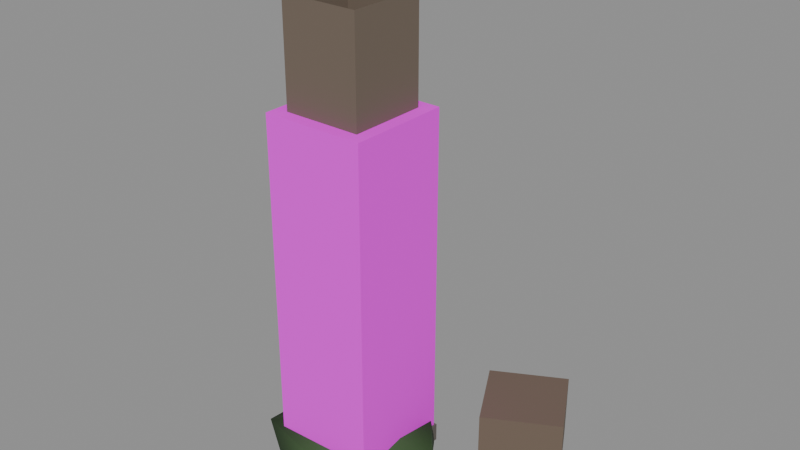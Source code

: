 # Source: ENV_Ruin_Pillar_Broken_A.blend  (saved by Blender 5.2.45; exported with 4.5.12 LTS)
import bpy
from mathutils import Matrix  # noqa: F401  (used for matrix-valued properties, if any)

bpy.ops.wm.read_factory_settings(use_empty=True)
scene = bpy.context.scene
scene.name = 'Scene'

# ---- collections
col_geometry = bpy.data.collections.new('Geometry'); scene.collection.children.link(col_geometry)
col_collision = bpy.data.collections.new('Collision'); scene.collection.children.link(col_collision)
col_rig = bpy.data.collections.new('Rig'); scene.collection.children.link(col_rig)
col_reference = bpy.data.collections.new('Reference'); scene.collection.children.link(col_reference)
col_export = bpy.data.collections.new('Export'); scene.collection.children.link(col_export)

# ---- materials (node trees are filled in below, after node groups)
mat_mat_stone_granite_a = bpy.data.materials.new('MAT_Stone_Granite_A')
mat_mat_foliage_a = bpy.data.materials.new('MAT_Foliage_A')

# ---- material node trees
mat_mat_stone_granite_a.use_nodes = True; mat_mat_stone_granite_a.node_tree.nodes.clear()
_N = mat_mat_stone_granite_a.node_tree.nodes; _L = mat_mat_stone_granite_a.node_tree.links
n0 = _N.new('ShaderNodeBsdfPrincipled'); n0.name = 'Principled BSDF'; n0.location = (-200, 100)
n0.inputs[2].default_value = 0.88
n0.inputs[10].default_value = 0.005
n1 = _N.new('ShaderNodeOutputMaterial'); n1.name = 'Material Output'; n1.location = (200, 100)
n2 = _N.new('ShaderNodeVertexColor'); n2.name = 'Color Attribute'; n2.location = (0, 0)
n2.layer_name = 'Col'
_L.new(n0.outputs[0], n1.inputs[0])
_L.new(n2.outputs[0], n0.inputs[0])
n1.is_active_output = True
mat_mat_foliage_a.use_nodes = True; mat_mat_foliage_a.node_tree.nodes.clear()
_N = mat_mat_foliage_a.node_tree.nodes; _L = mat_mat_foliage_a.node_tree.links
n0 = _N.new('ShaderNodeBsdfPrincipled'); n0.name = 'Principled BSDF'; n0.location = (-200, 100)
n0.inputs[2].default_value = 0.78
n0.inputs[10].default_value = 0.005
n1 = _N.new('ShaderNodeOutputMaterial'); n1.name = 'Material Output'; n1.location = (200, 100)
n2 = _N.new('ShaderNodeVertexColor'); n2.name = 'Color Attribute'; n2.location = (0, 0)
n2.layer_name = 'Col'
_L.new(n0.outputs[0], n1.inputs[0])
_L.new(n2.outputs[0], n0.inputs[0])
n1.is_active_output = True

# ---- meshes
me_env_ruin_pillar_broken_a_mesh = bpy.data.meshes.new('ENV_Ruin_Pillar_Broken_A_Mesh')
me_env_ruin_pillar_broken_a_mesh.from_pydata([(-0.29, -0.29, 0.0), (0.29, -0.29, 0.0), (0.29, 0.29, 0.0), (-0.29, 0.29, 0.0), (-0.29, -0.29, 0.1), (0.29, -0.29, 0.1), (0.29, 0.29, 0.1), (-0.29, 0.29, 0.1), (-0.25, -0.25, 0.1), (0.25, -0.25, 0.1), (0.25, 0.25, 0.1), (-0.25, 0.25, 0.1), (-0.27, -0.27, 0.2), (0.27, -0.27, 0.2), (0.27, 0.27, 0.2), (-0.27, 0.27, 0.2), (-0.23, -0.23, 0.26), (0.23, -0.23, 0.26), (0.23, 0.23, 0.26), (-0.23, 0.23, 0.26), (-0.23, -0.23, 0.42), (0.23, -0.23, 0.42), (0.23, 0.23, 0.42), (-0.23, 0.23, 0.42), (-0.2116, -0.2116, 0.42), (-0.2116, -0.2116, 1.097), (-0.2116, 0.2116, 0.42), (-0.2116, 0.2116, 1.097), (0.2116, -0.2116, 0.42), (0.2116, -0.2116, 1.097), (0.2116, 0.2116, 0.42), (0.2116, 0.2116, 1.097), (0.1997, 0.08274, 1.097), (0.08274, 0.1997, 1.097), (-0.08274, 0.1997, 1.097), (-0.1997, 0.08274, 1.097), (-0.1997, -0.08274, 1.097), (-0.08274, -0.1997, 1.097), (0.08274, -0.1997, 1.097), (0.1997, -0.08274, 1.097), (0.1997, 0.08274, 1.773), (0.08274, 0.1997, 1.773), (-0.08274, 0.1997, 1.773), (-0.1997, 0.08274, 1.773), (-0.1997, -0.08274, 1.773), (-0.08274, -0.1997, 1.773), (0.08274, -0.1997, 1.773), (0.1997, -0.08274, 1.773), (-0.2116, -0.2116, 1.773), (-0.2116, -0.2116, 2.45), (-0.2116, 0.2116, 1.773), (-0.2116, 0.2116, 2.45), (0.2116, -0.2116, 1.773), (0.2116, -0.2116, 2.45), (0.2116, 0.2116, 1.773), (0.2116, 0.2116, 2.45), (-0.2254, -0.2254, 1.047), (-0.2254, -0.2254, 1.097), (-0.2254, 0.2254, 1.047), (-0.2254, 0.2254, 1.097), (0.2254, -0.2254, 1.047), (0.2254, -0.2254, 1.097), (0.2254, 0.2254, 1.047), (0.2254, 0.2254, 1.097), (-0.2254, -0.2254, 1.773), (-0.2254, -0.2254, 1.823), (-0.2254, 0.2254, 1.773), (-0.2254, 0.2254, 1.823), (0.2254, -0.2254, 1.773), (0.2254, -0.2254, 1.823), (0.2254, 0.2254, 1.773), (0.2254, 0.2254, 1.823), (0.0, 0.0, 0.2237), (0.4862, 0.0, 0.1408), (0.1385, 0.4262, 0.136), (-0.3415, 0.2481, 0.1328), (-0.3827, -0.2781, 0.1391), (0.1271, -0.3912, 0.1314), (0.3201, 0.2326, 0.03054), (-0.1239, 0.3813, 0.02988), (-0.344, 0.0, 0.03699), (-0.1362, -0.4192, 0.0249), (0.3694, -0.2684, 0.02292), (0.0, 0.0, -0.02602), (-0.6, 0.7, 0.3), (-0.6, 0.7, 0.3), (-0.6, 0.7, 0.3), (-0.6, 0.7, 0.3), (-0.6, 0.7, 0.3), (-0.6, 0.7, 0.3), (-0.6, 0.7, 0.3), (-0.6, 0.7, 0.3), (-0.6, 0.7, 0.3), (-0.6, 0.7, 0.3), (-0.4382, 0.5824, 0.3), (-0.5382, 0.5098, 0.3), (-0.6618, 0.5098, 0.3), (-0.7618, 0.5824, 0.3), (-0.8, 0.7, 0.3), (-0.7618, 0.8176, 0.3), (-0.6618, 0.8902, 0.3), (-0.5382, 0.8902, 0.3), (-0.4382, 0.8176, 0.3), (-0.4, 0.7, 0.3), (-0.3573, 0.5237, 0.15), (-0.5073, 0.4147, 0.15), (-0.6927, 0.4147, 0.15), (-0.8427, 0.5237, 0.15), (-0.9, 0.7, 0.15), (-0.8427, 0.8763, 0.15), (-0.6927, 0.9853, 0.15), (-0.5073, 0.9853, 0.15), (-0.3573, 0.8763, 0.15), (-0.3, 0.7, 0.15), (-0.4058, 0.5589, 0.0), (-0.5258, 0.4717, 0.0), (-0.6742, 0.4717, 0.0), (-0.7942, 0.5589, 0.0), (-0.84, 0.7, 0.0), (-0.7942, 0.8411, 0.0), (-0.6742, 0.9283, 0.0), (-0.5258, 0.9283, 0.0), (-0.4058, 0.8411, 0.0), (-0.36, 0.7, 0.0), (-0.6, 0.7, 0.0), (-0.6, 0.7, 0.0), (-0.6, 0.7, 0.0), (-0.6, 0.7, 0.0), (-0.6, 0.7, 0.0), (-0.6, 0.7, 0.0), (-0.6, 0.7, 0.0), (-0.6, 0.7, 0.0), (-0.6, 0.7, 0.0), (-0.6, 0.7, 0.0), (0.7836, 0.785, 0.345), (0.7836, 0.785, -0.005), (0.985, 0.4164, 0.345), (0.985, 0.4164, -0.005), (0.415, 0.5836, 0.345), (0.415, 0.5836, -0.005), (0.6164, 0.215, 0.345), (0.6164, 0.215, -0.005)], [], [(0, 1, 5, 4), (1, 2, 6, 5), (2, 3, 7, 6), (3, 0, 4, 7), (4, 5, 9, 8), (5, 6, 10, 9), (6, 7, 11, 10), (7, 4, 8, 11), (8, 9, 13, 12), (9, 10, 14, 13), (10, 11, 15, 14), (11, 8, 12, 15), (12, 13, 17, 16), (13, 14, 18, 17), (14, 15, 19, 18), (15, 12, 16, 19), (16, 17, 21, 20), (17, 18, 22, 21), (18, 19, 23, 22), (19, 16, 20, 23), (3, 2, 1, 0), (20, 21, 22, 23), (24, 25, 27, 26), (26, 27, 31, 30), (30, 31, 29, 28), (28, 29, 25, 24), (26, 30, 28, 24), (31, 27, 25, 29), (32, 33, 41, 40), (33, 34, 42, 41), (34, 35, 43, 42), (35, 36, 44, 43), (36, 37, 45, 44), (37, 38, 46, 45), (38, 39, 47, 46), (39, 32, 40, 47), (39, 38, 37, 36, 35, 34, 33, 32), (40, 41, 42, 43, 44, 45, 46, 47), (48, 49, 51, 50), (50, 51, 55, 54), (54, 55, 53, 52), (52, 53, 49, 48), (50, 54, 52, 48), (56, 57, 59, 58), (58, 59, 63, 62), (62, 63, 61, 60), (60, 61, 57, 56), (58, 62, 60, 56), (63, 59, 57, 61), (64, 65, 67, 66), (66, 67, 71, 70), (70, 71, 69, 68), (68, 69, 65, 64), (66, 70, 68, 64), (71, 67, 65, 69), (73, 74, 72), (74, 75, 72), (75, 76, 72), (76, 77, 72), (77, 73, 72), (78, 74, 73), (79, 75, 74), (80, 76, 75), (81, 77, 76), (82, 73, 77), (78, 79, 74), (79, 80, 75), (80, 81, 76), (81, 82, 77), (82, 78, 73), (83, 79, 78), (83, 80, 79), (83, 81, 80), (82, 83, 78), (83, 82, 81), (94, 103, 93, 84), (95, 94, 84, 85), (96, 95, 85, 86), (97, 96, 86, 87), (98, 97, 87, 88), (99, 98, 88, 89), (100, 99, 89, 90), (101, 100, 90, 91), (102, 101, 91, 92), (103, 102, 92, 93), (104, 113, 103, 94), (105, 104, 94, 95), (106, 105, 95, 96), (107, 106, 96, 97), (108, 107, 97, 98), (109, 108, 98, 99), (110, 109, 99, 100), (111, 110, 100, 101), (112, 111, 101, 102), (113, 112, 102, 103), (114, 123, 113, 104), (115, 114, 104, 105), (116, 115, 105, 106), (117, 116, 106, 107), (118, 117, 107, 108), (119, 118, 108, 109), (120, 119, 109, 110), (121, 120, 110, 111), (122, 121, 111, 112), (123, 122, 112, 113), (124, 133, 123, 114), (125, 124, 114, 115), (126, 125, 115, 116), (127, 126, 116, 117), (128, 127, 117, 118), (129, 128, 118, 119), (130, 129, 119, 120), (131, 130, 120, 121), (132, 131, 121, 122), (133, 132, 122, 123), (134, 138, 140, 136), (139, 135, 137, 141), (137, 136, 140, 141), (135, 134, 136, 137), (139, 138, 134, 135), (141, 140, 138, 139)])
me_env_ruin_pillar_broken_a_mesh.polygons.foreach_set('use_smooth', [0, 0, 0, 0, 0, 0, 0, 0, 0, 0, 0, 0, 0, 0, 0, 0, 0, 0, 0, 0, 0, 0, 0, 0, 0, 0, 0, 0, 0, 0, 0, 0, 0, 0, 0, 0, 0, 0, 0, 0, 0, 0, 0, 0, 0, 0, 0, 0, 0, 0, 0, 0, 0, 0, 0, 1, 1, 1, 1, 1, 1, 1, 1, 1, 1, 1, 1, 1, 1, 1, 1, 1, 1, 1, 1, 1, 1, 1, 1, 1, 1, 1, 1, 1, 1, 1, 1, 1, 1, 1, 1, 1, 1, 1, 1, 1, 1, 1, 1, 1, 1, 1, 1, 1, 1, 1, 1, 1, 1, 1, 1, 1, 1, 1, 1, 0, 0, 0, 0, 0, 0])
me_env_ruin_pillar_broken_a_mesh.polygons.foreach_set('material_index', [0, 0, 0, 0, 0, 0, 0, 0, 0, 0, 0, 0, 0, 0, 0, 0, 0, 0, 0, 0, 0, 0, 0, 0, 0, 0, 0, 0, 0, 0, 0, 0, 0, 0, 0, 0, 0, 0, 0, 0, 0, 0, 0, 0, 0, 0, 0, 0, 0, 0, 0, 0, 0, 0, 0, 1, 1, 1, 1, 1, 1, 1, 1, 1, 1, 1, 1, 1, 1, 1, 1, 1, 1, 1, 1, 0, 0, 0, 0, 0, 0, 0, 0, 0, 0, 0, 0, 0, 0, 0, 0, 0, 0, 0, 0, 0, 0, 0, 0, 0, 0, 0, 0, 0, 0, 0, 0, 0, 0, 0, 0, 0, 0, 0, 0, 0, 0, 0, 0, 0, 0])
_ca = me_env_ruin_pillar_broken_a_mesh.color_attributes.new('Col', 'BYTE_COLOR', 'CORNER')
_ca.data.foreach_set('color', [0.1301, 0.117, 0.1022, 1.0, 0.1301, 0.117, 0.1022, 1.0, 0.1301, 0.117, 0.1022, 1.0, 0.1301, 0.117, 0.1022, 1.0, 0.1301, 0.117, 0.1022, 1.0, 0.1301, 0.117, 0.1022, 1.0, 0.1301, 0.117, 0.1022, 1.0, 0.1301, 0.117, 0.1022, 1.0, 0.1301, 0.117, 0.1022, 1.0, 0.1301, 0.117, 0.1022, 1.0, 0.1301, 0.117, 0.1022, 1.0, 0.1301, 0.117, 0.1022, 1.0, 0.1301, 0.117, 0.1022, 1.0, 0.1301, 0.117, 0.1022, 1.0, 0.1301, 0.117, 0.1022, 1.0, 0.1301, 0.117, 0.1022, 1.0, 0.1301, 0.117, 0.1022, 1.0, 0.1301, 0.117, 0.1022, 1.0, 0.1301, 0.117, 0.1022, 1.0, 0.1301, 0.117, 0.1022, 1.0, 0.1301, 0.117, 0.1022, 1.0, 0.1301, 0.117, 0.1022, 1.0, 0.1301, 0.117, 0.1022, 1.0, 0.1301, 0.117, 0.1022, 1.0, 0.1301, 0.117, 0.1022, 1.0, 0.1301, 0.117, 0.1022, 1.0, 0.1301, 0.117, 0.1022, 1.0, 0.1301, 0.117, 0.1022, 1.0, 0.1301, 0.117, 0.1022, 1.0, 0.1301, 0.117, 0.1022, 1.0, 0.1301, 0.117, 0.1022, 1.0, 0.1301, 0.117, 0.1022, 1.0, 0.1301, 0.117, 0.1022, 1.0, 0.1301, 0.117, 0.1022, 1.0, 0.1301, 0.117, 0.1022, 1.0, 0.1301, 0.117, 0.1022, 1.0, 0.1301, 0.117, 0.1022, 1.0, 0.1301, 0.117, 0.1022, 1.0, 0.1301, 0.117, 0.1022, 1.0, 0.1301, 0.117, 0.1022, 1.0, 0.1301, 0.117, 0.1022, 1.0, 0.1301, 0.117, 0.1022, 1.0, 0.1301, 0.117, 0.1022, 1.0, 0.1301, 0.117, 0.1022, 1.0, 0.1301, 0.117, 0.1022, 1.0, 0.1301, 0.117, 0.1022, 1.0, 0.1301, 0.117, 0.1022, 1.0, 0.1301, 0.117, 0.1022, 1.0, 0.1301, 0.117, 0.1022, 1.0, 0.1301, 0.117, 0.1022, 1.0, 0.1301, 0.117, 0.1022, 1.0, 0.1301, 0.117, 0.1022, 1.0, 0.1301, 0.117, 0.1022, 1.0, 0.1301, 0.117, 0.1022, 1.0, 0.1301, 0.117, 0.1022, 1.0, 0.1301, 0.117, 0.1022, 1.0, 0.1301, 0.117, 0.1022, 1.0, 0.1301, 0.117, 0.1022, 1.0, 0.1301, 0.117, 0.1022, 1.0, 0.1301, 0.117, 0.1022, 1.0, 0.1301, 0.117, 0.1022, 1.0, 0.1301, 0.117, 0.1022, 1.0, 0.1301, 0.117, 0.1022, 1.0, 0.1301, 0.117, 0.1022, 1.0, 0.1301, 0.117, 0.1022, 1.0, 0.1301, 0.117, 0.1022, 1.0, 0.1301, 0.117, 0.1022, 1.0, 0.1301, 0.117, 0.1022, 1.0, 0.1301, 0.117, 0.1022, 1.0, 0.1301, 0.117, 0.1022, 1.0, 0.1301, 0.117, 0.1022, 1.0, 0.1301, 0.117, 0.1022, 1.0, 0.1301, 0.117, 0.1022, 1.0, 0.1301, 0.117, 0.1022, 1.0, 0.1301, 0.117, 0.1022, 1.0, 0.1301, 0.117, 0.1022, 1.0, 0.1301, 0.117, 0.1022, 1.0, 0.1301, 0.117, 0.1022, 1.0, 0.1301, 0.117, 0.1022, 1.0, 0.1301, 0.117, 0.1022, 1.0, 0.1301, 0.117, 0.1022, 1.0, 0.1301, 0.117, 0.1022, 1.0, 0.1301, 0.117, 0.1022, 1.0, 0.1301, 0.117, 0.1022, 1.0, 0.1301, 0.117, 0.1022, 1.0, 0.1301, 0.117, 0.1022, 1.0, 0.1301, 0.117, 0.1022, 1.0, 0.1301, 0.117, 0.1022, 1.0, 0.1413, 0.1095, 0.08228, 1.0, 0.1413, 0.1095, 0.08228, 1.0, 0.1413, 0.1095, 0.08228, 1.0, 0.1413, 0.1095, 0.08228, 1.0, 0.1413, 0.1095, 0.08228, 1.0, 0.1413, 0.1095, 0.08228, 1.0, 0.1413, 0.1095, 0.08228, 1.0, 0.1413, 0.1095, 0.08228, 1.0, 0.1413, 0.1095, 0.08228, 1.0, 0.1413, 0.1095, 0.08228, 1.0, 0.1413, 0.1095, 0.08228, 1.0, 0.1413, 0.1095, 0.08228, 1.0, 0.1413, 0.1095, 0.08228, 1.0, 0.1413, 0.1095, 0.08228, 1.0, 0.1413, 0.1095, 0.08228, 1.0, 0.1413, 0.1095, 0.08228, 1.0, 0.1413, 0.1095, 0.08228, 1.0, 0.1413, 0.1095, 0.08228, 1.0, 0.1413, 0.1095, 0.08228, 1.0, 0.1413, 0.1095, 0.08228, 1.0, 0.1413, 0.1095, 0.08228, 1.0, 0.1413, 0.1095, 0.08228, 1.0, 0.1413, 0.1095, 0.08228, 1.0, 0.1413, 0.1095, 0.08228, 1.0, 0.1559, 0.1248, 0.0999, 1.0, 0.1559, 0.1248, 0.0999, 1.0, 0.1559, 0.1248, 0.0999, 1.0, 0.1559, 0.1248, 0.0999, 1.0, 0.1559, 0.1248, 0.0999, 1.0, 0.1559, 0.1248, 0.0999, 1.0, 0.1559, 0.1248, 0.0999, 1.0, 0.1559, 0.1248, 0.0999, 1.0, 0.1559, 0.1248, 0.0999, 1.0, 0.1559, 0.1248, 0.0999, 1.0, 0.1559, 0.1248, 0.0999, 1.0, 0.1559, 0.1248, 0.0999, 1.0, 0.1559, 0.1248, 0.0999, 1.0, 0.1559, 0.1248, 0.0999, 1.0, 0.1559, 0.1248, 0.0999, 1.0, 0.1559, 0.1248, 0.0999, 1.0, 0.1559, 0.1248, 0.0999, 1.0, 0.1559, 0.1248, 0.0999, 1.0, 0.1559, 0.1248, 0.0999, 1.0, 0.1559, 0.1248, 0.0999, 1.0, 0.1559, 0.1248, 0.0999, 1.0, 0.1559, 0.1248, 0.0999, 1.0, 0.1559, 0.1248, 0.0999, 1.0, 0.1559, 0.1248, 0.0999, 1.0, 0.1559, 0.1248, 0.0999, 1.0, 0.1559, 0.1248, 0.0999, 1.0, 0.1559, 0.1248, 0.0999, 1.0, 0.1559, 0.1248, 0.0999, 1.0, 0.1559, 0.1248, 0.0999, 1.0, 0.1559, 0.1248, 0.0999, 1.0, 0.1559, 0.1248, 0.0999, 1.0, 0.1559, 0.1248, 0.0999, 1.0, 0.1559, 0.1248, 0.0999, 1.0, 0.1559, 0.1248, 0.0999, 1.0, 0.1559, 0.1248, 0.0999, 1.0, 0.1559, 0.1248, 0.0999, 1.0, 0.1559, 0.1248, 0.0999, 1.0, 0.1559, 0.1248, 0.0999, 1.0, 0.1559, 0.1248, 0.0999, 1.0, 0.1559, 0.1248, 0.0999, 1.0, 0.1559, 0.1248, 0.0999, 1.0, 0.1559, 0.1248, 0.0999, 1.0, 0.1559, 0.1248, 0.0999, 1.0, 0.1559, 0.1248, 0.0999, 1.0, 0.1559, 0.1248, 0.0999, 1.0, 0.1559, 0.1248, 0.0999, 1.0, 0.1559, 0.1248, 0.0999, 1.0, 0.1559, 0.1248, 0.0999, 1.0, 0.162, 0.1248, 0.09306, 1.0, 0.162, 0.1248, 0.09306, 1.0, 0.162, 0.1248, 0.09306, 1.0, 0.162, 0.1248, 0.09306, 1.0, 0.162, 0.1248, 0.09306, 1.0, 0.162, 0.1248, 0.09306, 1.0, 0.162, 0.1248, 0.09306, 1.0, 0.162, 0.1248, 0.09306, 1.0, 0.162, 0.1248, 0.09306, 1.0, 0.162, 0.1248, 0.09306, 1.0, 0.162, 0.1248, 0.09306, 1.0, 0.162, 0.1248, 0.09306, 1.0, 0.162, 0.1248, 0.09306, 1.0, 0.162, 0.1248, 0.09306, 1.0, 0.162, 0.1248, 0.09306, 1.0, 0.162, 0.1248, 0.09306, 1.0, 0.162, 0.1248, 0.09306, 1.0, 0.162, 0.1248, 0.09306, 1.0, 0.162, 0.1248, 0.09306, 1.0, 0.162, 0.1248, 0.09306, 1.0, 0.1301, 0.107, 0.08866, 1.0, 0.1301, 0.107, 0.08866, 1.0, 0.1301, 0.107, 0.08866, 1.0, 0.1301, 0.107, 0.08866, 1.0, 0.1301, 0.107, 0.08866, 1.0, 0.1301, 0.107, 0.08866, 1.0, 0.1301, 0.107, 0.08866, 1.0, 0.1301, 0.107, 0.08866, 1.0, 0.1301, 0.107, 0.08866, 1.0, 0.1301, 0.107, 0.08866, 1.0, 0.1301, 0.107, 0.08866, 1.0, 0.1301, 0.107, 0.08866, 1.0, 0.1301, 0.107, 0.08866, 1.0, 0.1301, 0.107, 0.08866, 1.0, 0.1301, 0.107, 0.08866, 1.0, 0.1301, 0.107, 0.08866, 1.0, 0.1301, 0.107, 0.08866, 1.0, 0.1301, 0.107, 0.08866, 1.0, 0.1301, 0.107, 0.08866, 1.0, 0.1301, 0.107, 0.08866, 1.0, 0.1301, 0.107, 0.08866, 1.0, 0.1301, 0.107, 0.08866, 1.0, 0.1301, 0.107, 0.08866, 1.0, 0.1301, 0.107, 0.08866, 1.0, 0.1441, 0.117, 0.09531, 1.0, 0.1441, 0.117, 0.09531, 1.0, 0.1441, 0.117, 0.09531, 1.0, 0.1441, 0.117, 0.09531, 1.0, 0.1441, 0.117, 0.09531, 1.0, 0.1441, 0.117, 0.09531, 1.0, 0.1441, 0.117, 0.09531, 1.0, 0.1441, 0.117, 0.09531, 1.0, 0.1441, 0.117, 0.09531, 1.0, 0.1441, 0.117, 0.09531, 1.0, 0.1441, 0.117, 0.09531, 1.0, 0.1441, 0.117, 0.09531, 1.0, 0.1441, 0.117, 0.09531, 1.0, 0.1441, 0.117, 0.09531, 1.0, 0.1441, 0.117, 0.09531, 1.0, 0.1441, 0.117, 0.09531, 1.0, 0.1441, 0.117, 0.09531, 1.0, 0.1441, 0.117, 0.09531, 1.0, 0.1441, 0.117, 0.09531, 1.0, 0.1441, 0.117, 0.09531, 1.0, 0.1441, 0.117, 0.09531, 1.0, 0.1441, 0.117, 0.09531, 1.0, 0.1441, 0.117, 0.09531, 1.0, 0.1441, 0.117, 0.09531, 1.0, 0.04519, 0.09531, 0.0319, 1.0, 0.04519, 0.09531, 0.0319, 1.0, 0.04519, 0.09531, 0.0319, 1.0, 0.04519, 0.09531, 0.0319, 1.0, 0.04519, 0.09531, 0.0319, 1.0, 0.04519, 0.09531, 0.0319, 1.0, 0.04519, 0.09531, 0.0319, 1.0, 0.04519, 0.09531, 0.0319, 1.0, 0.04519, 0.09531, 0.0319, 1.0, 0.04519, 0.09531, 0.0319, 1.0, 0.04519, 0.09531, 0.0319, 1.0, 0.04519, 0.09531, 0.0319, 1.0, 0.04519, 0.09531, 0.0319, 1.0, 0.04519, 0.09531, 0.0319, 1.0, 0.04519, 0.09531, 0.0319, 1.0, 0.04519, 0.09531, 0.0319, 1.0, 0.04519, 0.09531, 0.0319, 1.0, 0.04519, 0.09531, 0.0319, 1.0, 0.04519, 0.09531, 0.0319, 1.0, 0.04519, 0.09531, 0.0319, 1.0, 0.04519, 0.09531, 0.0319, 1.0, 0.04519, 0.09531, 0.0319, 1.0, 0.04519, 0.09531, 0.0319, 1.0, 0.04519, 0.09531, 0.0319, 1.0, 0.04519, 0.09531, 0.0319, 1.0, 0.04519, 0.09531, 0.0319, 1.0, 0.04519, 0.09531, 0.0319, 1.0, 0.04519, 0.09531, 0.0319, 1.0, 0.04519, 0.09531, 0.0319, 1.0, 0.04519, 0.09531, 0.0319, 1.0, 0.04519, 0.09531, 0.0319, 1.0, 0.04519, 0.09531, 0.0319, 1.0, 0.04519, 0.09531, 0.0319, 1.0, 0.04519, 0.09531, 0.0319, 1.0, 0.04519, 0.09531, 0.0319, 1.0, 0.04519, 0.09531, 0.0319, 1.0, 0.04519, 0.09531, 0.0319, 1.0, 0.04519, 0.09531, 0.0319, 1.0, 0.04519, 0.09531, 0.0319, 1.0, 0.04519, 0.09531, 0.0319, 1.0, 0.04519, 0.09531, 0.0319, 1.0, 0.04519, 0.09531, 0.0319, 1.0, 0.04519, 0.09531, 0.0319, 1.0, 0.04519, 0.09531, 0.0319, 1.0, 0.04519, 0.09531, 0.0319, 1.0, 0.04519, 0.09531, 0.0319, 1.0, 0.04519, 0.09531, 0.0319, 1.0, 0.04519, 0.09531, 0.0319, 1.0, 0.04519, 0.09531, 0.0319, 1.0, 0.04519, 0.09531, 0.0319, 1.0, 0.04519, 0.09531, 0.0319, 1.0, 0.04519, 0.09531, 0.0319, 1.0, 0.04519, 0.09531, 0.0319, 1.0, 0.04519, 0.09531, 0.0319, 1.0, 0.04519, 0.09531, 0.0319, 1.0, 0.04519, 0.09531, 0.0319, 1.0, 0.04519, 0.09531, 0.0319, 1.0, 0.04519, 0.09531, 0.0319, 1.0, 0.04519, 0.09531, 0.0319, 1.0, 0.04519, 0.09531, 0.0319, 1.0, 0.1559, 0.1195, 0.08866, 1.0, 0.1559, 0.1195, 0.08866, 1.0, 0.1559, 0.1195, 0.08866, 1.0, 0.1559, 0.1195, 0.08866, 1.0, 0.1559, 0.1195, 0.08866, 1.0, 0.1559, 0.1195, 0.08866, 1.0, 0.1559, 0.1195, 0.08866, 1.0, 0.1559, 0.1195, 0.08866, 1.0, 0.1559, 0.1195, 0.08866, 1.0, 0.1559, 0.1195, 0.08866, 1.0, 0.1559, 0.1195, 0.08866, 1.0, 0.1559, 0.1195, 0.08866, 1.0, 0.1559, 0.1195, 0.08866, 1.0, 0.1559, 0.1195, 0.08866, 1.0, 0.1559, 0.1195, 0.08866, 1.0, 0.1559, 0.1195, 0.08866, 1.0, 0.1559, 0.1195, 0.08866, 1.0, 0.1559, 0.1195, 0.08866, 1.0, 0.1559, 0.1195, 0.08866, 1.0, 0.1559, 0.1195, 0.08866, 1.0, 0.1559, 0.1195, 0.08866, 1.0, 0.1559, 0.1195, 0.08866, 1.0, 0.1559, 0.1195, 0.08866, 1.0, 0.1559, 0.1195, 0.08866, 1.0, 0.1559, 0.1195, 0.08866, 1.0, 0.1559, 0.1195, 0.08866, 1.0, 0.1559, 0.1195, 0.08866, 1.0, 0.1559, 0.1195, 0.08866, 1.0, 0.1559, 0.1195, 0.08866, 1.0, 0.1559, 0.1195, 0.08866, 1.0, 0.1559, 0.1195, 0.08866, 1.0, 0.1559, 0.1195, 0.08866, 1.0, 0.1559, 0.1195, 0.08866, 1.0, 0.1559, 0.1195, 0.08866, 1.0, 0.1559, 0.1195, 0.08866, 1.0, 0.1559, 0.1195, 0.08866, 1.0, 0.1559, 0.1195, 0.08866, 1.0, 0.1559, 0.1195, 0.08866, 1.0, 0.1559, 0.1195, 0.08866, 1.0, 0.1559, 0.1195, 0.08866, 1.0, 0.1559, 0.1195, 0.08866, 1.0, 0.1559, 0.1195, 0.08866, 1.0, 0.1559, 0.1195, 0.08866, 1.0, 0.1559, 0.1195, 0.08866, 1.0, 0.1559, 0.1195, 0.08866, 1.0, 0.1559, 0.1195, 0.08866, 1.0, 0.1559, 0.1195, 0.08866, 1.0, 0.1559, 0.1195, 0.08866, 1.0, 0.1559, 0.1195, 0.08866, 1.0, 0.1559, 0.1195, 0.08866, 1.0, 0.1559, 0.1195, 0.08866, 1.0, 0.1559, 0.1195, 0.08866, 1.0, 0.1559, 0.1195, 0.08866, 1.0, 0.1559, 0.1195, 0.08866, 1.0, 0.1559, 0.1195, 0.08866, 1.0, 0.1559, 0.1195, 0.08866, 1.0, 0.1559, 0.1195, 0.08866, 1.0, 0.1559, 0.1195, 0.08866, 1.0, 0.1559, 0.1195, 0.08866, 1.0, 0.1559, 0.1195, 0.08866, 1.0, 0.1559, 0.1195, 0.08866, 1.0, 0.1559, 0.1195, 0.08866, 1.0, 0.1559, 0.1195, 0.08866, 1.0, 0.1559, 0.1195, 0.08866, 1.0, 0.1559, 0.1195, 0.08866, 1.0, 0.1559, 0.1195, 0.08866, 1.0, 0.1559, 0.1195, 0.08866, 1.0, 0.1559, 0.1195, 0.08866, 1.0, 0.1559, 0.1195, 0.08866, 1.0, 0.1559, 0.1195, 0.08866, 1.0, 0.1559, 0.1195, 0.08866, 1.0, 0.1559, 0.1195, 0.08866, 1.0, 0.1559, 0.1195, 0.08866, 1.0, 0.1559, 0.1195, 0.08866, 1.0, 0.1559, 0.1195, 0.08866, 1.0, 0.1559, 0.1195, 0.08866, 1.0, 0.1559, 0.1195, 0.08866, 1.0, 0.1559, 0.1195, 0.08866, 1.0, 0.1559, 0.1195, 0.08866, 1.0, 0.1559, 0.1195, 0.08866, 1.0, 0.1559, 0.1195, 0.08866, 1.0, 0.1559, 0.1195, 0.08866, 1.0, 0.1559, 0.1195, 0.08866, 1.0, 0.1559, 0.1195, 0.08866, 1.0, 0.1559, 0.1195, 0.08866, 1.0, 0.1559, 0.1195, 0.08866, 1.0, 0.1559, 0.1195, 0.08866, 1.0, 0.1559, 0.1195, 0.08866, 1.0, 0.1559, 0.1195, 0.08866, 1.0, 0.1559, 0.1195, 0.08866, 1.0, 0.1559, 0.1195, 0.08866, 1.0, 0.1559, 0.1195, 0.08866, 1.0, 0.1559, 0.1195, 0.08866, 1.0, 0.1559, 0.1195, 0.08866, 1.0, 0.1559, 0.1195, 0.08866, 1.0, 0.1559, 0.1195, 0.08866, 1.0, 0.1559, 0.1195, 0.08866, 1.0, 0.1559, 0.1195, 0.08866, 1.0, 0.1559, 0.1195, 0.08866, 1.0, 0.1559, 0.1195, 0.08866, 1.0, 0.1559, 0.1195, 0.08866, 1.0, 0.1559, 0.1195, 0.08866, 1.0, 0.1559, 0.1195, 0.08866, 1.0, 0.1559, 0.1195, 0.08866, 1.0, 0.1559, 0.1195, 0.08866, 1.0, 0.1559, 0.1195, 0.08866, 1.0, 0.1559, 0.1195, 0.08866, 1.0, 0.1559, 0.1195, 0.08866, 1.0, 0.1559, 0.1195, 0.08866, 1.0, 0.1559, 0.1195, 0.08866, 1.0, 0.1559, 0.1195, 0.08866, 1.0, 0.1559, 0.1195, 0.08866, 1.0, 0.1559, 0.1195, 0.08866, 1.0, 0.1559, 0.1195, 0.08866, 1.0, 0.1559, 0.1195, 0.08866, 1.0, 0.1559, 0.1195, 0.08866, 1.0, 0.1559, 0.1195, 0.08866, 1.0, 0.1559, 0.1195, 0.08866, 1.0, 0.1559, 0.1195, 0.08866, 1.0, 0.1559, 0.1195, 0.08866, 1.0, 0.1559, 0.1195, 0.08866, 1.0, 0.1559, 0.1195, 0.08866, 1.0, 0.1559, 0.1195, 0.08866, 1.0, 0.1559, 0.1195, 0.08866, 1.0, 0.1559, 0.1195, 0.08866, 1.0, 0.1559, 0.1195, 0.08866, 1.0, 0.1559, 0.1195, 0.08866, 1.0, 0.1559, 0.1195, 0.08866, 1.0, 0.1559, 0.1195, 0.08866, 1.0, 0.1559, 0.1195, 0.08866, 1.0, 0.1559, 0.1195, 0.08866, 1.0, 0.1559, 0.1195, 0.08866, 1.0, 0.1559, 0.1195, 0.08866, 1.0, 0.1559, 0.1195, 0.08866, 1.0, 0.1559, 0.1195, 0.08866, 1.0, 0.1559, 0.1195, 0.08866, 1.0, 0.1559, 0.1195, 0.08866, 1.0, 0.1559, 0.1195, 0.08866, 1.0, 0.1559, 0.1195, 0.08866, 1.0, 0.1559, 0.1195, 0.08866, 1.0, 0.1559, 0.1195, 0.08866, 1.0, 0.1559, 0.1195, 0.08866, 1.0, 0.1559, 0.1195, 0.08866, 1.0, 0.1559, 0.1195, 0.08866, 1.0, 0.1559, 0.1195, 0.08866, 1.0, 0.1559, 0.1195, 0.08866, 1.0, 0.1559, 0.1195, 0.08866, 1.0, 0.1559, 0.1195, 0.08866, 1.0, 0.1559, 0.1195, 0.08866, 1.0, 0.1559, 0.1195, 0.08866, 1.0, 0.1559, 0.1195, 0.08866, 1.0, 0.1559, 0.1195, 0.08866, 1.0, 0.1559, 0.1195, 0.08866, 1.0, 0.1559, 0.1195, 0.08866, 1.0, 0.1559, 0.1195, 0.08866, 1.0, 0.1559, 0.1195, 0.08866, 1.0, 0.1559, 0.1195, 0.08866, 1.0, 0.1559, 0.1195, 0.08866, 1.0, 0.1559, 0.1195, 0.08866, 1.0, 0.1559, 0.1195, 0.08866, 1.0, 0.15, 0.1095, 0.07819, 1.0, 0.15, 0.1095, 0.07819, 1.0, 0.15, 0.1095, 0.07819, 1.0, 0.15, 0.1095, 0.07819, 1.0, 0.15, 0.1095, 0.07819, 1.0, 0.15, 0.1095, 0.07819, 1.0, 0.15, 0.1095, 0.07819, 1.0, 0.15, 0.1095, 0.07819, 1.0, 0.15, 0.1095, 0.07819, 1.0, 0.15, 0.1095, 0.07819, 1.0, 0.15, 0.1095, 0.07819, 1.0, 0.15, 0.1095, 0.07819, 1.0, 0.15, 0.1095, 0.07819, 1.0, 0.15, 0.1095, 0.07819, 1.0, 0.15, 0.1095, 0.07819, 1.0, 0.15, 0.1095, 0.07819, 1.0, 0.15, 0.1095, 0.07819, 1.0, 0.15, 0.1095, 0.07819, 1.0, 0.15, 0.1095, 0.07819, 1.0, 0.15, 0.1095, 0.07819, 1.0, 0.15, 0.1095, 0.07819, 1.0, 0.15, 0.1095, 0.07819, 1.0, 0.15, 0.1095, 0.07819, 1.0, 0.15, 0.1095, 0.07819, 1.0])
me_env_ruin_pillar_broken_a_mesh.materials.append(mat_mat_stone_granite_a)
me_env_ruin_pillar_broken_a_mesh.materials.append(mat_mat_foliage_a)
me_env_ruin_pillar_broken_a_mesh.update()
me_col_pillar = bpy.data.meshes.new('COL_Pillar')
me_col_pillar.from_pydata([(-0.28, -0.28, 0.0), (-0.28, -0.28, 1.9), (-0.28, 0.28, 0.0), (-0.28, 0.28, 1.9), (0.28, -0.28, 0.0), (0.28, -0.28, 1.9), (0.28, 0.28, 0.0), (0.28, 0.28, 1.9)], [], [(0, 1, 3, 2), (2, 3, 7, 6), (6, 7, 5, 4), (4, 5, 1, 0), (2, 6, 4, 0), (7, 3, 1, 5)])
_ca = me_col_pillar.color_attributes.new('Col', 'BYTE_COLOR', 'CORNER')
_ca.data.foreach_set('color', [1.0, 0.0, 1.0, 1.0, 1.0, 0.0, 1.0, 1.0, 1.0, 0.0, 1.0, 1.0, 1.0, 0.0, 1.0, 1.0, 1.0, 0.0, 1.0, 1.0, 1.0, 0.0, 1.0, 1.0, 1.0, 0.0, 1.0, 1.0, 1.0, 0.0, 1.0, 1.0, 1.0, 0.0, 1.0, 1.0, 1.0, 0.0, 1.0, 1.0, 1.0, 0.0, 1.0, 1.0, 1.0, 0.0, 1.0, 1.0, 1.0, 0.0, 1.0, 1.0, 1.0, 0.0, 1.0, 1.0, 1.0, 0.0, 1.0, 1.0, 1.0, 0.0, 1.0, 1.0, 1.0, 0.0, 1.0, 1.0, 1.0, 0.0, 1.0, 1.0, 1.0, 0.0, 1.0, 1.0, 1.0, 0.0, 1.0, 1.0, 1.0, 0.0, 1.0, 1.0, 1.0, 0.0, 1.0, 1.0, 1.0, 0.0, 1.0, 1.0, 1.0, 0.0, 1.0, 1.0])
me_col_pillar.materials.append(mat_mat_stone_granite_a)
me_col_pillar.update()

# ---- objects
ob_env_ruin_pillar_broken_a_mesh = bpy.data.objects.new('ENV_Ruin_Pillar_Broken_A_Mesh', me_env_ruin_pillar_broken_a_mesh)
ob_col_pillar = bpy.data.objects.new('COL_Pillar', me_col_pillar)
ob_env_ruin_pillar_broken_a = bpy.data.objects.new('ENV_Ruin_Pillar_Broken_A', None)

# ---- transforms, parenting, visibility, modifiers, constraints
ob_env_ruin_pillar_broken_a_mesh.parent = ob_env_ruin_pillar_broken_a
ob_env_ruin_pillar_broken_a_mesh.location = (0.0, 0.0, 0.0)
ob_col_pillar.parent = ob_env_ruin_pillar_broken_a
ob_col_pillar.location = (0.0, 0.0, 0.0)
ob_col_pillar.display_type = 'WIRE'
ob_env_ruin_pillar_broken_a.location = (0.0, 0.0, 0.0)
ob_env_ruin_pillar_broken_a.empty_display_type = 'ARROWS'

# ---- collection membership
col_geometry.objects.link(ob_env_ruin_pillar_broken_a_mesh)
col_collision.objects.link(ob_col_pillar)
col_export.objects.link(ob_env_ruin_pillar_broken_a)

# ---- scene / render settings (as saved in the file)
scene.frame_start = 1; scene.frame_end = 250; scene.frame_set(1)
scene.render.engine = 'BLENDER_EEVEE_NEXT'
scene.render.bake_bias = 0.0
scene.render.bake_samples = 0
scene.render.compositor_device = 'GPU'
scene.eevee.use_volume_custom_range = False
scene.eevee.fast_gi_thickness_near = 0.1
scene.eevee.fast_gi_thickness_far = 0.0
scene.eevee.ray_tracing_options.screen_trace_thickness = 0.1
bpy.context.view_layer.update()

# ---- added for rendering (the .blend has no active camera and no usable light): camera, sun + grey world if the file has none
cam_auto = bpy.data.cameras.new('AutoCamera')
cam_auto.lens = 50.0
cam_auto.sensor_width = 36.0
cam_auto.clip_end = 1000.0
ob_auto_camera = bpy.data.objects.new('AutoCamera', cam_auto)
scene.collection.objects.link(ob_auto_camera)
ob_auto_camera.location = (3.20136, -3.5076, 3.73909)
ob_auto_camera.rotation_euler = (1.09748, -7.21219e-08, 0.694738)
scene.camera = ob_auto_camera
light_auto_sun = bpy.data.lights.new('AutoSun', 'SUN')
light_auto_sun.energy = 3.0
light_auto_sun.angle = 0.0523599
ob_auto_sun = bpy.data.objects.new('AutoSun', light_auto_sun)
scene.collection.objects.link(ob_auto_sun)
ob_auto_sun.rotation_euler = (0.872665, 0.174533, 0.523599)
if scene.world is None:
    world_auto = bpy.data.worlds.new('AutoWorld')
    world_auto.color = (0.3, 0.3, 0.3)
    scene.world = world_auto
bpy.context.view_layer.update()
